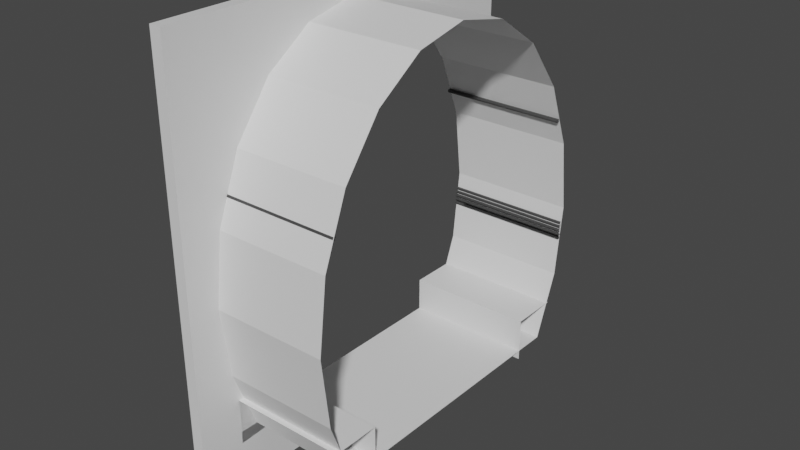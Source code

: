 # Source: TunnelRound1Portal.blend  (saved by Blender 2.82.7; exported with 4.5.12 LTS)
import bpy
from mathutils import Matrix  # noqa: F401  (used for matrix-valued properties, if any)

bpy.ops.wm.read_factory_settings(use_empty=True)
scene = bpy.context.scene
scene.name = 'Scene'

# ---- collections
col_collection = bpy.data.collections.new('Collection'); scene.collection.children.link(col_collection)

# ---- materials (node trees are filled in below, after node groups)
mat_beton = bpy.data.materials.new('Beton')
mat_beton.use_transparent_shadow = False
mat_cable = bpy.data.materials.new('Cable')
mat_cable.use_transparent_shadow = False

# ---- material node trees
mat_beton.use_nodes = True; mat_beton.node_tree.nodes.clear()
_N = mat_beton.node_tree.nodes; _L = mat_beton.node_tree.links
n0 = _N.new('ShaderNodeOutputMaterial'); n0.name = 'Material Output'; n0.location = (300, 300)
n1 = _N.new('ShaderNodeBsdfPrincipled'); n1.name = 'Principled BSDF'; n1.location = (10, 300)
n1.distribution = 'GGX'
n1.subsurface_method = 'BURLEY'
n1.inputs[3].default_value = 1.45
n1.inputs[27].default_value = (0.0, 0.0, 0.0, 1.0)
n1.inputs[28].default_value = 1.0
_L.new(n1.outputs[0], n0.inputs[0])
n0.is_active_output = True
mat_cable.use_nodes = True; mat_cable.node_tree.nodes.clear()
_N = mat_cable.node_tree.nodes; _L = mat_cable.node_tree.links
n0 = _N.new('ShaderNodeOutputMaterial'); n0.name = 'Material Output'; n0.location = (300, 300)
n1 = _N.new('ShaderNodeBsdfPrincipled'); n1.name = 'Principled BSDF'; n1.location = (10, 300)
n1.distribution = 'GGX'
n1.subsurface_method = 'BURLEY'
n1.inputs[0].default_value = (0.05222, 0.05222, 0.05222, 1.0)
n1.inputs[3].default_value = 1.45
n1.inputs[27].default_value = (0.0, 0.0, 0.0, 1.0)
n1.inputs[28].default_value = 1.0
_L.new(n1.outputs[0], n0.inputs[0])
n0.is_active_output = True

# ---- world
world_world = bpy.data.worlds.new('World'); scene.world = world_world
world_world.use_nodes = True; world_world.node_tree.nodes.clear()
_N = world_world.node_tree.nodes; _L = world_world.node_tree.links
n0 = _N.new('ShaderNodeOutputWorld'); n0.name = 'World Output'; n0.location = (300, 300)
n1 = _N.new('ShaderNodeBackground'); n1.name = 'Background'; n1.location = (10, 300)
n1.inputs[0].default_value = (0.05088, 0.05088, 0.05088, 1.0)
_L.new(n1.outputs[0], n0.inputs[0])
n0.is_active_output = True
world_world.color = (0.05088, 0.05088, 0.05088)
world_world.use_sun_shadow = False
world_world.sun_shadow_jitter_overblur = 0.0

# ---- meshes
me_cylinder = bpy.data.meshes.new('Cylinder')
me_cylinder.from_pydata([(1.192e-07, 2.982, 1.912), (0.0, 2.836, 0.6939), (1.192e-07, 2.413, -0.4049), (1.788e-07, -2.413, -0.4049), (1.192e-07, -2.836, 0.6939), (1.192e-07, -2.982, 1.912), (1.192e-07, -2.836, 3.13), (1.192e-07, -2.413, 4.229), (1.788e-07, -1.753, 5.101), (1.788e-07, -0.9215, 5.66), (1.788e-07, 2.271e-06, 5.853), (1.788e-07, 0.9215, 5.66), (1.788e-07, 1.753, 5.101), (1.192e-07, 2.413, 4.229), (1.192e-07, 2.836, 3.13), (0.0, 2.905, 1.348), (0.0, 2.879, 1.348), (5.96e-08, 2.879, 1.392), (5.96e-08, 2.905, 1.392), (0.0, 2.918, 1.37), (0.0, 2.867, 1.37), (0.0, 2.928, 1.433), (0.0, 2.915, 1.411), (0.0, 2.889, 1.411), (0.0, 2.877, 1.433), (5.96e-08, 2.889, 1.455), (5.96e-08, 2.915, 1.455), (-0.00552, 2.938, 1.5), (-0.00552, 2.925, 1.478), (-0.00552, 2.899, 1.478), (-0.00552, 2.887, 1.5), (-0.00552, 2.899, 1.522), (-0.00552, 2.925, 1.522), (-0.003267, 2.957, 1.561), (-0.003267, 2.944, 1.539), (-0.003267, 2.919, 1.539), (-0.003267, 2.906, 1.561), (-0.003266, 2.919, 1.583), (-0.003266, 2.944, 1.583), (-0.004684, 2.967, 1.629), (-0.004684, 2.954, 1.607), (-0.004684, 2.929, 1.607), (-0.004684, 2.916, 1.629), (1.788e-07, -0.6126, 6.195), (-0.004684, 2.929, 1.651), (1.788e-07, -1.613, 6.195), (-0.004684, 2.954, 1.651), (1.788e-07, -2.613, 6.195), (-0.008227, 2.662, 3.585), (-0.008227, 2.645, 3.556), (1.788e-07, 0.5874, 6.195), (-0.008227, 2.611, 3.556), (1.788e-07, 1.487, 6.195), (-0.008227, 2.594, 3.585), (1.788e-07, 2.487, 6.195), (-0.008227, 2.611, 3.615), (1.788e-07, 3.487, -0.4049), (-0.008227, 2.645, 3.615), (1.788e-07, 3.487, 0.4951), (-0.008227, -2.602, 3.585), (1.788e-07, 3.487, 2.295), (-0.008227, -2.619, 3.556), (1.788e-07, 3.487, 3.895), (-0.008227, -2.653, 3.556), (1.788e-07, 3.487, 4.995), (-0.008227, -2.67, 3.585), (1.788e-07, 3.487, 5.795), (-0.008227, -2.653, 3.615), (1.788e-07, 3.487, 6.195), (-0.008227, -2.619, 3.615), (1.788e-07, -3.513, 6.195), (5.96e-08, -1.904, -0.5721), (1.788e-07, -3.513, 5.795), (5.96e-08, -1.904, 0.1829), (1.788e-07, -3.513, 4.995), (5.96e-08, -2.734, 0.1829), (1.788e-07, -3.513, 3.895), (1.788e-07, -3.513, 2.295), (5.96e-08, 1.857, -0.5721), (1.788e-07, -3.513, 0.4951), (5.96e-08, 1.857, 0.1829), (1.788e-07, -3.513, -0.4049), (0.0, 2.686, 0.1829), (0.0, 2.686, -0.6171), (5.96e-08, -2.734, -0.6171), (1.788e-07, 3.487, -1.405), (1.788e-07, -3.513, -1.405), (1.192e-07, 2.413, -1.405), (1.788e-07, -2.413, -1.405)], [], [(47, 70, 72), (8, 47, 72), (47, 8, 45), (9, 45, 8), (45, 9, 43), (10, 43, 9), (50, 43, 10), (8, 72, 7), (72, 74, 7), (74, 76, 7), (7, 76, 6), (76, 77, 6), (6, 77, 5), (77, 79, 5), (5, 79, 4), (79, 81, 4), (4, 81, 3), (56, 58, 2), (2, 58, 1), (58, 60, 1), (1, 60, 0), (0, 60, 14), (60, 62, 14), (14, 62, 13), (62, 64, 13), (13, 64, 12), (64, 66, 12), (68, 12, 66), (54, 12, 68), (52, 12, 54), (12, 52, 11), (52, 50, 11), (11, 50, 10), (80, 78, 83, 82), (73, 75, 84, 71), (15, 19, 18, 17, 20, 16), (21, 26, 25, 24, 23, 22), (27, 32, 31, 30, 29, 28), (33, 38, 37, 36, 35, 34), (39, 46, 44, 42, 41, 40), (48, 57, 55, 53, 51, 49), (59, 69, 67, 65, 63, 61), (2, 3, 88, 87), (86, 88, 3, 81), (85, 56, 2, 87)])
me_cylinder.polygons.foreach_set('material_index', [0, 0, 0, 0, 0, 0, 0, 0, 0, 0, 0, 0, 0, 0, 0, 0, 0, 0, 0, 0, 0, 0, 0, 0, 0, 0, 0, 0, 0, 0, 0, 0, 0, 0, 0, 1, 1, 1, 1, 1, 1, 1, 0, 0, 0])
_uv = me_cylinder.uv_layers.new(name='UVMap')
_uv.uv.foreach_set('vector', [-0.6381, 2.106, -1.018, 2.106, -1.018, 1.937, -0.2748, 1.643, -0.6381, 2.106, -1.018, 1.937, -0.6381, 2.106, -0.2748, 1.643, -0.2155, 2.106, 0.07646, 1.88, -0.2155, 2.106, -0.2748, 1.643, -0.2155, 2.106, 0.07646, 1.88, 0.207, 2.106, 0.4659, 1.961, 0.207, 2.106, 0.07646, 1.88, 0.7141, 2.106, 0.207, 2.106, 0.4659, 1.961, -0.2748, 1.643, -1.018, 1.937, -0.5536, 1.275, -1.018, 1.937, -1.018, 1.599, -0.5536, 1.275, -1.018, 1.599, -1.018, 1.134, -0.5536, 1.275, -0.5536, 1.275, -1.018, 1.134, -0.7326, 0.8104, -1.018, 1.134, -1.018, 0.4577, -0.7326, 0.8104, -0.7326, 0.8104, -1.018, 0.4577, -0.7942, 0.2958, -1.018, 0.4577, -1.018, -0.3028, -0.7942, 0.2958, -0.7942, 0.2958, -1.018, -0.3028, -0.7326, -0.2189, -1.018, -0.3028, -1.018, -0.6831, -0.7326, -0.2189, -0.7326, -0.2189, -1.018, -0.6831, -0.5536, -0.6831, 1.939, -0.6831, 1.939, -0.3028, 1.485, -0.6831, 1.485, -0.6831, 1.939, -0.3028, 1.664, -0.2189, 1.939, -0.3028, 1.939, 0.4577, 1.664, -0.2189, 1.664, -0.2189, 1.939, 0.4577, 1.726, 0.2958, 1.726, 0.2958, 1.939, 0.4577, 1.664, 0.8104, 1.939, 0.4577, 1.939, 1.134, 1.664, 0.8104, 1.664, 0.8104, 1.939, 1.134, 1.485, 1.275, 1.939, 1.134, 1.939, 1.599, 1.485, 1.275, 1.485, 1.275, 1.939, 1.599, 1.207, 1.643, 1.939, 1.599, 1.939, 1.937, 1.207, 1.643, 1.939, 2.106, 1.207, 1.643, 1.939, 1.937, 1.517, 2.106, 1.207, 1.643, 1.939, 2.106, 1.094, 2.106, 1.207, 1.643, 1.517, 2.106, 1.207, 1.643, 1.094, 2.106, 0.8552, 1.88, 1.094, 2.106, 0.7141, 2.106, 0.8552, 1.88, 0.8552, 1.88, 0.7141, 2.106, 0.4659, 1.961, 0.07874, 0.4999, 0.07874, 0.1714, 0.4396, 0.1518, 0.4396, 0.4999, 0.4396, 0.8482, 0.07874, 0.8482, 0.07874, 0.5001, 0.4396, 0.5196, 0.7901, 0.3182, 0.704, 0.3679, 0.6179, 0.3182, 0.6179, 0.2188, 0.704, 0.1691, 0.7901, 0.2188, 0.5919, 0.6318, 0.5058, 0.5821, 0.5058, 0.4827, 0.5919, 0.4329, 0.678, 0.4827, 0.678, 0.5821, 0.4194, 0.6318, 0.3333, 0.5821, 0.3333, 0.4827, 0.4194, 0.4329, 0.5055, 0.4827, 0.5055, 0.5821, 0.4194, 0.8309, 0.3333, 0.7812, 0.3333, 0.6818, 0.4194, 0.6321, 0.5055, 0.6818, 0.5055, 0.7812, 0.2469, 0.6318, 0.1608, 0.5821, 0.1608, 0.4827, 0.2469, 0.4329, 0.333, 0.4827, 0.333, 0.5821, 0.5035, 0.4327, 0.3893, 0.3668, 0.3893, 0.235, 0.5035, 0.1691, 0.6176, 0.235, 0.6176, 0.3668, 0.2749, 0.4327, 0.1608, 0.3668, 0.1608, 0.235, 0.2749, 0.1691, 0.389, 0.235, 0.389, 0.3668, 1.485, -0.6831, -0.5536, -0.6831, -0.5536, -1.106, 1.485, -1.106, -1.018, -1.106, -0.5536, -1.106, -0.5536, -0.6831, -1.018, -0.6831, 1.939, -1.106, 1.939, -0.6831, 1.485, -0.6831, 1.485, -1.106])
me_cylinder.materials.append(mat_beton)
me_cylinder.materials.append(mat_cable)
me_cylinder.use_remesh_fix_poles = True
me_cylinder.use_remesh_preserve_attributes = False
me_cylinder.use_mirror_vertex_groups = False
me_cylinder.update()
me_cylinder_001 = bpy.data.meshes.new('Cylinder.001')
me_cylinder_001.from_pydata([(1.192e-07, 2.982, 1.912), (2.0, 2.982, 1.912), (0.0, 2.836, 0.6939), (2.0, 2.836, 0.6939), (1.192e-07, 2.413, -0.4049), (2.0, 2.413, -0.4049), (1.788e-07, -2.413, -0.4049), (2.0, -2.413, -0.4049), (1.192e-07, -2.836, 0.6939), (2.0, -2.836, 0.6939), (1.192e-07, -2.982, 1.912), (2.0, -2.982, 1.912), (1.192e-07, -2.836, 3.13), (2.0, -2.836, 3.13), (1.192e-07, -2.413, 4.229), (2.0, -2.413, 4.229), (1.788e-07, -1.753, 5.101), (2.0, -1.753, 5.101), (1.788e-07, -0.9215, 5.66), (2.0, -0.9215, 5.66), (1.788e-07, 2.271e-06, 5.853), (2.0, 2.271e-06, 5.853), (1.788e-07, 0.9215, 5.66), (2.0, 0.9215, 5.66), (1.788e-07, 1.753, 5.101), (2.0, 1.753, 5.101), (1.192e-07, 2.413, 4.229), (2.0, 2.413, 4.229), (1.192e-07, 2.836, 3.13), (2.0, 2.836, 3.13), (0.0, 2.918, 1.37), (2.0, 2.918, 1.37), (0.0, 2.905, 1.348), (2.0, 2.905, 1.348), (0.0, 2.879, 1.348), (2.0, 2.879, 1.348), (0.0, 2.867, 1.37), (2.0, 2.867, 1.37), (5.96e-08, 2.879, 1.392), (2.0, 2.879, 1.392), (5.96e-08, 2.905, 1.392), (2.0, 2.905, 1.392), (0.0, 2.918, 1.37), (2.0, 2.918, 1.37), (0.0, 2.905, 1.348), (2.0, 2.905, 1.348), (0.0, 2.879, 1.348), (2.0, 2.879, 1.348), (0.0, 2.867, 1.37), (2.0, 2.867, 1.37), (5.96e-08, 2.879, 1.392), (2.0, 2.879, 1.392), (5.96e-08, 2.905, 1.392), (2.0, 2.905, 1.392), (0.0, 2.928, 1.433), (2.0, 2.928, 1.433), (0.0, 2.915, 1.411), (2.0, 2.915, 1.411), (0.0, 2.889, 1.411), (2.0, 2.889, 1.411), (0.0, 2.877, 1.433), (2.0, 2.877, 1.433), (5.96e-08, 2.889, 1.455), (2.0, 2.889, 1.455), (5.96e-08, 2.915, 1.455), (2.0, 2.915, 1.455), (-0.00552, 2.938, 1.5), (1.994, 2.938, 1.5), (-0.00552, 2.925, 1.478), (1.994, 2.925, 1.478), (-0.00552, 2.899, 1.478), (1.994, 2.899, 1.478), (-0.00552, 2.887, 1.5), (1.994, 2.887, 1.5), (-0.00552, 2.899, 1.522), (1.994, 2.899, 1.522), (-0.00552, 2.925, 1.522), (1.994, 2.925, 1.522), (-0.003267, 2.957, 1.561), (1.997, 2.957, 1.561), (-0.003267, 2.944, 1.539), (1.997, 2.944, 1.539), (-0.003267, 2.919, 1.539), (1.997, 2.919, 1.539), (-0.003267, 2.906, 1.561), (1.997, 2.906, 1.561), (-0.003266, 2.919, 1.583), (1.997, 2.919, 1.583), (-0.003266, 2.944, 1.583), (1.997, 2.944, 1.583), (-0.004684, 2.967, 1.629), (1.995, 2.967, 1.629), (-0.004684, 2.954, 1.607), (1.995, 2.954, 1.607), (-0.004684, 2.929, 1.607), (1.995, 2.929, 1.607), (-0.004684, 2.916, 1.629), (1.995, 2.916, 1.629), (-0.004684, 2.929, 1.651), (1.995, 2.929, 1.651), (-0.004684, 2.954, 1.651), (1.995, 2.954, 1.651), (-0.008227, 2.662, 3.585), (1.992, 2.662, 3.585), (-0.008227, 2.645, 3.556), (1.992, 2.645, 3.556), (-0.008227, 2.611, 3.556), (1.992, 2.611, 3.556), (-0.008227, 2.594, 3.585), (1.992, 2.594, 3.585), (-0.008227, 2.611, 3.615), (1.992, 2.611, 3.615), (-0.008227, 2.645, 3.615), (1.992, 2.645, 3.615), (-0.008227, -2.602, 3.585), (1.992, -2.602, 3.585), (-0.008227, -2.619, 3.556), (1.992, -2.619, 3.556), (-0.008227, -2.653, 3.556), (1.992, -2.653, 3.556), (-0.008227, -2.67, 3.585), (1.992, -2.67, 3.585), (-0.008227, -2.653, 3.615), (1.992, -2.653, 3.615), (-0.008227, -2.619, 3.615), (1.992, -2.619, 3.615), (5.96e-08, -1.904, -0.5721), (2.0, -1.904, -0.5721), (5.96e-08, -1.904, 0.1829), (2.0, -1.904, 0.1829), (5.96e-08, -2.734, 0.1829), (2.0, -2.734, 0.1829), (2.0, 1.857, -0.5721), (5.96e-08, 1.857, -0.5721), (2.0, 1.857, 0.1829), (5.96e-08, 1.857, 0.1829), (2.0, 2.686, 0.1829), (0.0, 2.686, 0.1829)], [], [(0, 2, 3, 1), (2, 4, 5, 3), (4, 6, 7, 5), (6, 8, 9, 7), (8, 10, 11, 9), (10, 12, 13, 11), (12, 14, 15, 13), (14, 16, 17, 15), (16, 18, 19, 17), (18, 20, 21, 19), (20, 22, 23, 21), (22, 24, 25, 23), (24, 26, 27, 25), (26, 28, 29, 27), (28, 0, 1, 29), (30, 31, 33, 32), (32, 33, 35, 34), (34, 35, 37, 36), (36, 37, 39, 38), (44, 45, 47, 46), (38, 39, 41, 40), (40, 41, 31, 30), (42, 43, 45, 44), (46, 47, 49, 48), (48, 49, 51, 50), (50, 51, 53, 52), (52, 53, 43, 42), (56, 57, 59, 58), (54, 55, 57, 56), (58, 59, 61, 60), (60, 61, 63, 62), (62, 63, 65, 64), (64, 65, 55, 54), (68, 69, 71, 70), (66, 67, 69, 68), (70, 71, 73, 72), (72, 73, 75, 74), (74, 75, 77, 76), (76, 77, 67, 66), (80, 81, 83, 82), (78, 79, 81, 80), (82, 83, 85, 84), (84, 85, 87, 86), (86, 87, 89, 88), (88, 89, 79, 78), (92, 93, 95, 94), (90, 91, 93, 92), (94, 95, 97, 96), (96, 97, 99, 98), (98, 99, 101, 100), (100, 101, 91, 90), (104, 105, 107, 106), (102, 103, 105, 104), (106, 107, 109, 108), (108, 109, 111, 110), (110, 111, 113, 112), (112, 113, 103, 102), (116, 117, 119, 118), (114, 115, 117, 116), (118, 119, 121, 120), (120, 121, 123, 122), (122, 123, 125, 124), (124, 125, 115, 114), (126, 128, 129, 127), (128, 130, 131, 129), (132, 134, 135, 133), (134, 136, 137, 135)])
me_cylinder_001.polygons.foreach_set('material_index', [0, 0, 0, 0, 0, 0, 0, 0, 0, 0, 0, 0, 0, 0, 0, 1, 1, 1, 1, 1, 1, 1, 1, 1, 1, 1, 1, 1, 1, 1, 1, 1, 1, 1, 1, 1, 1, 1, 1, 1, 1, 1, 1, 1, 1, 1, 1, 1, 1, 1, 1, 1, 1, 1, 1, 1, 1, 1, 1, 1, 1, 1, 1, 0, 0, 0, 0])
_uv = me_cylinder_001.uv_layers.new(name='UVMap')
_uv.uv.foreach_set('vector', [-0.3795, -0.4807, -0.3795, -0.8869, 0.4913, -0.8869, 0.4913, -0.4807, -0.3795, -0.8869, -0.3795, -1.293, 0.4913, -1.293, 0.4913, -0.8869, -0.3795, -1.293, -0.3795, -3.394, 0.4913, -3.394, 0.4913, -1.293, -0.3795, 4.394, -0.3795, 3.988, 0.4913, 3.988, 0.4913, 4.394, -0.3795, 3.988, -0.3795, 3.582, 0.4913, 3.582, 0.4913, 3.988, -0.3795, 3.582, -0.3795, 3.175, 0.4913, 3.175, 0.4913, 3.582, -0.3795, 3.175, -0.3795, 2.769, 0.4913, 2.769, 0.4913, 3.175, -0.3795, 2.769, -0.3795, 2.363, 0.4913, 2.363, 0.4913, 2.769, -0.3795, 2.363, -0.3795, 1.957, 0.4913, 1.957, 0.4913, 2.363, -0.3795, 1.957, -0.3795, 1.55, 0.4913, 1.55, 0.4913, 1.957, -0.3795, 1.55, -0.3795, 1.144, 0.4913, 1.144, 0.4913, 1.55, -0.3795, 1.144, -0.3795, 0.738, 0.4913, 0.738, 0.4913, 1.144, -0.3795, 0.738, -0.3795, 0.3317, 0.4913, 0.3317, 0.4913, 0.738, -0.3795, 0.3317, -0.3795, -0.07448, 0.4913, -0.07448, 0.4913, 0.3317, -0.3795, -0.07448, -0.3795, -0.4807, 0.4913, -0.4807, 0.4913, -0.07448, 1.0, 0.5, 1.0, 1.0, 0.8333, 1.0, 0.8333, 0.5, 0.8333, 0.5, 0.8333, 1.0, 0.6667, 1.0, 0.6667, 0.5, 0.6667, 0.5, 0.6667, 1.0, 0.5, 1.0, 0.5, 0.5, 0.5, 0.5, 0.5, 1.0, 0.3333, 1.0, 0.3333, 0.5, 0.8333, 0.5, 0.8333, 1.0, 0.6667, 1.0, 0.6667, 0.5, 0.3333, 0.5, 0.3333, 1.0, 0.1667, 1.0, 0.1667, 0.5, 0.1667, 0.5, 0.1667, 1.0, -8.941e-08, 1.0, -8.941e-08, 0.5, 1.0, 0.5, 1.0, 1.0, 0.8333, 1.0, 0.8333, 0.5, 0.6667, 0.5, 0.6667, 1.0, 0.5, 1.0, 0.5, 0.5, 0.5, 0.5, 0.5, 1.0, 0.3333, 1.0, 0.3333, 0.5, 0.3333, 0.5, 0.3333, 1.0, 0.1667, 1.0, 0.1667, 0.5, 0.1667, 0.5, 0.1667, 1.0, -8.941e-08, 1.0, -8.941e-08, 0.5, 0.8333, 0.5, 0.8333, 1.0, 0.6667, 1.0, 0.6667, 0.5, 1.0, 0.5, 1.0, 1.0, 0.8333, 1.0, 0.8333, 0.5, 0.6667, 0.5, 0.6667, 1.0, 0.5, 1.0, 0.5, 0.5, 0.5, 0.5, 0.5, 1.0, 0.3333, 1.0, 0.3333, 0.5, 0.3333, 0.5, 0.3333, 1.0, 0.1667, 1.0, 0.1667, 0.5, 0.1667, 0.5, 0.1667, 1.0, -8.941e-08, 1.0, -8.941e-08, 0.5, 0.8333, 0.5, 0.8333, 1.0, 0.6667, 1.0, 0.6667, 0.5, 1.0, 0.5, 1.0, 1.0, 0.8333, 1.0, 0.8333, 0.5, 0.6667, 0.5, 0.6667, 1.0, 0.5, 1.0, 0.5, 0.5, 0.5, 0.5, 0.5, 1.0, 0.3333, 1.0, 0.3333, 0.5, 0.3333, 0.5, 0.3333, 1.0, 0.1667, 1.0, 0.1667, 0.5, 0.1667, 0.5, 0.1667, 1.0, -8.941e-08, 1.0, -8.941e-08, 0.5, 0.8333, 0.5, 0.8333, 1.0, 0.6667, 1.0, 0.6667, 0.5, 1.0, 0.5, 1.0, 1.0, 0.8333, 1.0, 0.8333, 0.5, 0.6667, 0.5, 0.6667, 1.0, 0.5, 1.0, 0.5, 0.5, 0.5, 0.5, 0.5, 1.0, 0.3333, 1.0, 0.3333, 0.5, 0.3333, 0.5, 0.3333, 1.0, 0.1667, 1.0, 0.1667, 0.5, 0.1667, 0.5, 0.1667, 1.0, -8.941e-08, 1.0, -8.941e-08, 0.5, 0.8333, 0.5, 0.8333, 1.0, 0.6667, 1.0, 0.6667, 0.5, 1.0, 0.5, 1.0, 1.0, 0.8333, 1.0, 0.8333, 0.5, 0.6667, 0.5, 0.6667, 1.0, 0.5, 1.0, 0.5, 0.5, 0.5, 0.5, 0.5, 1.0, 0.3333, 1.0, 0.3333, 0.5, 0.3333, 0.5, 0.3333, 1.0, 0.1667, 1.0, 0.1667, 0.5, 0.1667, 0.5, 0.1667, 1.0, -8.941e-08, 1.0, -8.941e-08, 0.5, 0.8333, 0.5, 0.8333, 1.0, 0.6667, 1.0, 0.6667, 0.5, 1.0, 0.5, 1.0, 1.0, 0.8333, 1.0, 0.8333, 0.5, 0.6667, 0.5, 0.6667, 1.0, 0.5, 1.0, 0.5, 0.5, 0.5, 0.5, 0.5, 1.0, 0.3333, 1.0, 0.3333, 0.5, 0.3333, 0.5, 0.3333, 1.0, 0.1667, 1.0, 0.1667, 0.5, 0.1667, 0.5, 0.1667, 1.0, -8.941e-08, 1.0, -8.941e-08, 0.5, 0.8333, 0.5, 0.8333, 1.0, 0.6667, 1.0, 0.6667, 0.5, 1.0, 0.5, 1.0, 1.0, 0.8333, 1.0, 0.8333, 0.5, 0.6667, 0.5, 0.6667, 1.0, 0.5, 1.0, 0.5, 0.5, 0.5, 0.5, 0.5, 1.0, 0.3333, 1.0, 0.3333, 0.5, 0.3333, 0.5, 0.3333, 1.0, 0.1667, 1.0, 0.1667, 0.5, 0.1667, 0.5, 0.1667, 1.0, -8.941e-08, 1.0, -8.941e-08, 0.5, 0.9999, 0.7922, 0.9999, 0.4147, 8.908e-05, 0.4147, 8.908e-05, 0.7922, 0.9999, 0.4147, 0.9999, 8.899e-05, 8.899e-05, 8.899e-05, 8.908e-05, 0.4147, 0.9999, 0.7922, 0.9999, 0.4147, 8.899e-05, 0.4147, 8.899e-05, 0.7922, 0.9999, 0.4147, 0.9999, 8.95e-05, 8.913e-05, 8.899e-05, 8.899e-05, 0.4147])
me_cylinder_001.materials.append(mat_beton)
me_cylinder_001.materials.append(mat_cable)
me_cylinder_001.use_remesh_fix_poles = True
me_cylinder_001.use_remesh_preserve_attributes = False
me_cylinder_001.use_mirror_vertex_groups = False
me_cylinder_001.update()

# ---- objects
ob_cylinder = bpy.data.objects.new('Cylinder', me_cylinder)
ob_cylinder_001 = bpy.data.objects.new('Cylinder.001', me_cylinder_001)

# ---- transforms, parenting, visibility, modifiers, constraints
ob_cylinder.location = (0.0, 0.0, 0.0)
ob_cylinder.lineart.crease_threshold = 0.0
_m = ob_cylinder.modifiers.new('Solidify', 'SOLIDIFY')
_m.thickness = 0.2
_m.nonmanifold_merge_threshold = 0.0003
ob_cylinder_001.location = (0.0, 0.0, 0.0)
ob_cylinder_001.lineart.crease_threshold = 0.0

# ---- collection membership
col_collection.objects.link(ob_cylinder)
col_collection.objects.link(ob_cylinder_001)

# ---- scene / render settings (as saved in the file)
scene.frame_start = 1; scene.frame_end = 250; scene.frame_set(1)
scene.render.engine = 'BLENDER_EEVEE_NEXT'
scene.cycles.use_denoising = False
scene.cycles.samples = 128
scene.cycles.sampling_pattern = 'TABULATED_SOBOL'
scene.cycles.use_adaptive_sampling = False
scene.cycles.use_light_tree = False
scene.view_settings.view_transform = 'Filmic'
bpy.context.view_layer.update()

# ---- added for rendering (the .blend has no active camera and no usable light): camera, sun
cam_auto = bpy.data.cameras.new('AutoCamera')
cam_auto.lens = 50.0
cam_auto.sensor_width = 36.0
cam_auto.clip_end = 1000.0
ob_auto_camera = bpy.data.objects.new('AutoCamera', cam_auto)
scene.collection.objects.link(ob_auto_camera)
ob_auto_camera.location = (10.6716, -11.7435, 10.2157)
ob_auto_camera.rotation_euler = (1.09748, -7.21219e-08, 0.694738)
scene.camera = ob_auto_camera
light_auto_sun = bpy.data.lights.new('AutoSun', 'SUN')
light_auto_sun.energy = 3.0
light_auto_sun.angle = 0.0523599
ob_auto_sun = bpy.data.objects.new('AutoSun', light_auto_sun)
scene.collection.objects.link(ob_auto_sun)
ob_auto_sun.rotation_euler = (0.872665, 0.174533, 0.523599)
bpy.context.view_layer.update()
